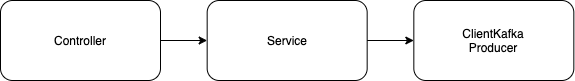

The diagram above was exported from draw.io. Its source (the exported page's mxGraphModel, read from the mxfile embedded in the PNG):
<mxGraphModel dx="1106" dy="852" grid="1" gridSize="10" guides="1" tooltips="1" connect="1" arrows="1" fold="1" page="1" pageScale="1" pageWidth="850" pageHeight="1100" math="0" shadow="0">
  <root>
    <mxCell id="0" />
    <mxCell id="1" parent="0" />
    <mxCell id="2" value="" style="group" vertex="1" connectable="0" parent="1">
      <mxGeometry x="150" y="290" width="573.33" height="80" as="geometry" />
    </mxCell>
    <mxCell id="3" value="Controller" style="rounded=1;whiteSpace=wrap;html=1;" vertex="1" parent="2">
      <mxGeometry width="159.99906976744185" height="80" as="geometry" />
    </mxCell>
    <mxCell id="4" value="Service" style="rounded=1;whiteSpace=wrap;html=1;" vertex="1" parent="2">
      <mxGeometry x="206.66546511627908" width="159.99906976744185" height="80" as="geometry" />
    </mxCell>
    <mxCell id="5" value="" style="edgeStyle=orthogonalEdgeStyle;rounded=0;orthogonalLoop=1;jettySize=auto;html=1;" edge="1" parent="2" source="3" target="4">
      <mxGeometry relative="1" as="geometry" />
    </mxCell>
    <mxCell id="6" value="ClientKafka&lt;br&gt;Producer" style="whiteSpace=wrap;html=1;rounded=1;" vertex="1" parent="2">
      <mxGeometry x="413.33093023255816" width="159.99906976744185" height="80" as="geometry" />
    </mxCell>
    <mxCell id="7" value="" style="edgeStyle=orthogonalEdgeStyle;rounded=0;orthogonalLoop=1;jettySize=auto;html=1;" edge="1" parent="2" source="4" target="6">
      <mxGeometry relative="1" as="geometry" />
    </mxCell>
  </root>
</mxGraphModel>